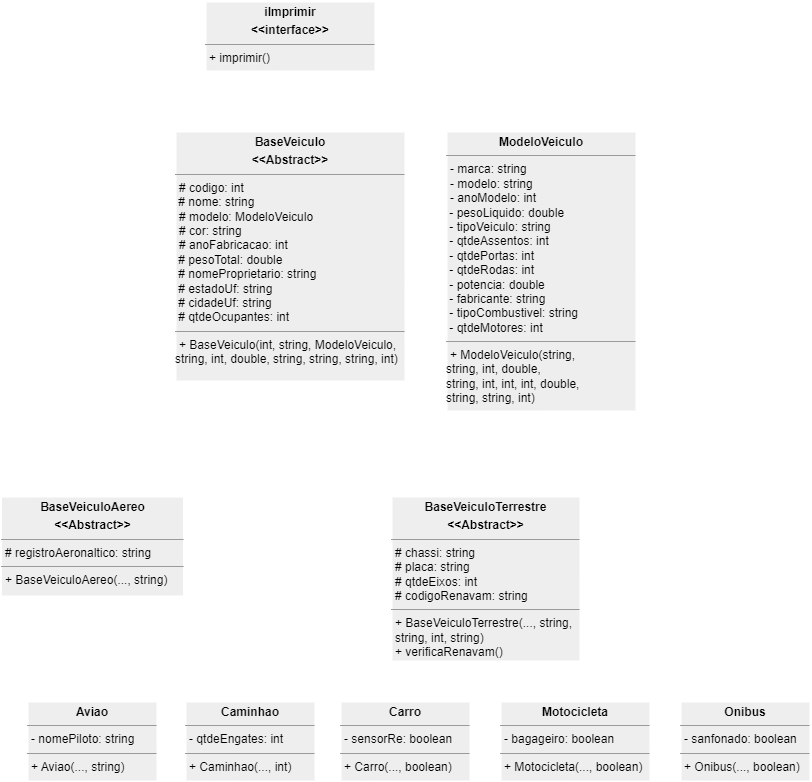

The diagram above was exported from draw.io. Its source (the exported page's mxGraphModel, read from the mxfile embedded in the PNG):
<mxGraphModel dx="1248" dy="1606" grid="1" gridSize="10" guides="1" tooltips="1" connect="1" arrows="1" fold="1" page="1" pageScale="1" pageWidth="1169" pageHeight="827" background="none" math="0" shadow="0">
  <root>
    <mxCell id="0" />
    <mxCell id="1" parent="0" />
    <mxCell id="9" style="edgeStyle=elbowEdgeStyle;rounded=0;sketch=0;elbow=vertical;html=1;strokeColor=#FFFFFF;strokeWidth=2;fontColor=#000000;" edge="1" parent="1" source="3" target="10">
      <mxGeometry relative="1" as="geometry">
        <mxPoint x="347.5" y="280" as="targetPoint" />
      </mxGeometry>
    </mxCell>
    <mxCell id="3" value="&lt;p style=&quot;margin:0px;margin-top:4px;text-align:center;&quot;&gt;&lt;b&gt;BaseVeiculoAereo&lt;/b&gt;&lt;/p&gt;&lt;p style=&quot;margin:0px;margin-top:4px;text-align:center;&quot;&gt;&lt;b&gt;&amp;lt;&amp;lt;Abstract&amp;gt;&amp;gt;&lt;/b&gt;&lt;/p&gt;&lt;hr size=&quot;1&quot;&gt;&lt;p style=&quot;margin:0px;margin-left:4px;&quot;&gt;# registroAeronaltico: string&lt;/p&gt;&lt;hr size=&quot;1&quot;&gt;&lt;p style=&quot;margin:0px;margin-left:4px;&quot;&gt;+ BaseVeiculoAereo(..., string)&lt;/p&gt;" style="verticalAlign=top;align=left;overflow=fill;fontSize=12;fontFamily=Helvetica;html=1;rounded=0;fillColor=#eeeeee;strokeColor=#FFFFFF;fontColor=#000000;strokeWidth=2;" parent="1" vertex="1">
      <mxGeometry x="100.5" y="365" width="183" height="100" as="geometry" />
    </mxCell>
    <mxCell id="8" style="edgeStyle=elbowEdgeStyle;sketch=0;html=1;strokeColor=#FFFFFF;strokeWidth=2;fontColor=#000000;elbow=vertical;rounded=0;" edge="1" parent="1" source="4" target="10">
      <mxGeometry relative="1" as="geometry">
        <mxPoint x="347.5" y="280" as="targetPoint" />
      </mxGeometry>
    </mxCell>
    <mxCell id="4" value="&lt;p style=&quot;margin:0px;margin-top:4px;text-align:center;&quot;&gt;&lt;b&gt;BaseVeiculoTerrestre&lt;/b&gt;&lt;/p&gt;&lt;p style=&quot;margin:0px;margin-top:4px;text-align:center;&quot;&gt;&lt;b&gt;&amp;lt;&amp;lt;Abstract&amp;gt;&amp;gt;&lt;/b&gt;&lt;/p&gt;&lt;hr size=&quot;1&quot;&gt;&lt;p style=&quot;margin:0px;margin-left:4px;&quot;&gt;# chassi: string&lt;/p&gt;&lt;p style=&quot;margin:0px;margin-left:4px;&quot;&gt;# placa: string&lt;/p&gt;&lt;p style=&quot;margin:0px;margin-left:4px;&quot;&gt;# qtdeEixos: int&lt;/p&gt;&lt;p style=&quot;margin:0px;margin-left:4px;&quot;&gt;# codigoRenavam: string&lt;/p&gt;&lt;hr size=&quot;1&quot;&gt;&lt;p style=&quot;margin:0px;margin-left:4px;&quot;&gt;&lt;span style=&quot;background-color: initial;&quot;&gt;+ BaseVeiculoTerrestre(..., string,&lt;/span&gt;&lt;/p&gt;&lt;p style=&quot;margin:0px;margin-left:4px;&quot;&gt;&lt;span style=&quot;background-color: initial;&quot;&gt;string, int,&amp;nbsp;&lt;/span&gt;&lt;span style=&quot;background-color: initial;&quot;&gt;string)&lt;/span&gt;&lt;/p&gt;&lt;p style=&quot;margin:0px;margin-left:4px;&quot;&gt;+ verificaRenavam()&lt;/p&gt;" style="verticalAlign=top;align=left;overflow=fill;fontSize=12;fontFamily=Helvetica;html=1;rounded=0;fillColor=#eeeeee;strokeColor=#FFFFFF;fontColor=#000000;strokeWidth=2;" parent="1" vertex="1">
      <mxGeometry x="491" y="365" width="189" height="165" as="geometry" />
    </mxCell>
    <mxCell id="28" style="edgeStyle=elbowEdgeStyle;rounded=0;sketch=0;elbow=vertical;html=1;entryX=0.5;entryY=1;entryDx=0;entryDy=0;strokeColor=#FFFFFF;strokeWidth=2;fontColor=#000000;" edge="1" parent="1" source="10" target="15">
      <mxGeometry relative="1" as="geometry" />
    </mxCell>
    <mxCell id="10" value="&lt;p style=&quot;margin:0px;margin-top:4px;text-align:center;&quot;&gt;&lt;b&gt;BaseVeiculo&lt;/b&gt;&lt;/p&gt;&lt;p style=&quot;margin:0px;margin-top:4px;text-align:center;&quot;&gt;&lt;b&gt;&amp;lt;&amp;lt;Abstract&amp;gt;&amp;gt;&lt;/b&gt;&lt;/p&gt;&lt;hr size=&quot;1&quot;&gt;&lt;p style=&quot;margin:0px;margin-left:4px;&quot;&gt;# codigo: int&lt;/p&gt;&amp;nbsp;# nome: string&lt;p style=&quot;margin:0px;margin-left:4px;&quot;&gt;# modelo: ModeloVeiculo&lt;/p&gt;&lt;p style=&quot;margin:0px;margin-left:4px;&quot;&gt;# cor: string&lt;/p&gt;&lt;p style=&quot;margin:0px;margin-left:4px;&quot;&gt;# anoFabricacao: int&lt;/p&gt;&amp;nbsp;# pesoTotal: double&lt;br&gt;&amp;nbsp;# nomeProprietario: string&lt;br&gt;&amp;nbsp;# estadoUf: string&lt;br&gt;&amp;nbsp;# cidadeUf: string&lt;br&gt;&amp;nbsp;# qtdeOcupantes: int&lt;hr size=&quot;1&quot;&gt;&lt;p style=&quot;margin:0px;margin-left:4px;&quot;&gt;+ BaseVeiculo(int, string, ModeloVeiculo,&lt;/p&gt;string, int, double, string,&amp;nbsp;string,&amp;nbsp;string,&amp;nbsp;int&lt;span style=&quot;background-color: initial;&quot;&gt;)&lt;/span&gt;" style="verticalAlign=top;align=left;overflow=fill;fontSize=12;fontFamily=Helvetica;html=1;rounded=0;fillColor=#eeeeee;strokeColor=#FFFFFF;fontColor=#000000;strokeWidth=2;" vertex="1" parent="1">
      <mxGeometry x="275" width="230" height="250" as="geometry" />
    </mxCell>
    <mxCell id="13" style="edgeStyle=elbowEdgeStyle;html=1;entryX=1;entryY=0.25;entryDx=0;entryDy=0;rounded=0;endArrow=none;endFill=0;fillColor=#eeeeee;strokeColor=#FFFFFF;fontColor=#000000;strokeWidth=2;" edge="1" parent="1" source="14" target="10">
      <mxGeometry relative="1" as="geometry" />
    </mxCell>
    <mxCell id="14" value="&lt;p style=&quot;margin:0px;margin-top:4px;text-align:center;&quot;&gt;&lt;b&gt;ModeloVeiculo&lt;/b&gt;&lt;/p&gt;&lt;hr size=&quot;1&quot;&gt;&lt;p style=&quot;margin:0px;margin-left:4px;&quot;&gt;&lt;span style=&quot;background-color: initial;&quot;&gt;- marca: string&lt;/span&gt;&lt;br&gt;&lt;/p&gt;&lt;p style=&quot;margin:0px;margin-left:4px;&quot;&gt;&lt;span style=&quot;background-color: initial;&quot;&gt;- modelo: string&lt;/span&gt;&lt;/p&gt;&lt;p style=&quot;margin:0px;margin-left:4px;&quot;&gt;&lt;span style=&quot;background-color: initial;&quot;&gt;- anoModelo: int&lt;/span&gt;&lt;/p&gt;&amp;nbsp;- pesoLiquido: double&lt;br&gt;&lt;div&gt;&amp;nbsp;- tipoVeiculo: string&lt;/div&gt;&lt;div&gt;&amp;nbsp;- qtdeAssentos: int&lt;/div&gt;&lt;div&gt;&amp;nbsp;- qtdePortas: int&lt;/div&gt;&lt;div&gt;&amp;nbsp;- qtdeRodas: int&lt;/div&gt;&lt;div&gt;&amp;nbsp;- potencia: double&lt;/div&gt;&lt;div&gt;&amp;nbsp;- fabricante: string&lt;/div&gt;&lt;div&gt;&amp;nbsp;- tipoCombustivel: string&lt;/div&gt;&lt;div&gt;&amp;nbsp;- qtdeMotores: int&lt;br&gt;&lt;/div&gt;&lt;hr size=&quot;1&quot;&gt;&lt;p style=&quot;margin:0px;margin-left:4px;&quot;&gt;+ ModeloVeiculo(string,&amp;nbsp;&lt;/p&gt;string, int, double,&lt;br&gt;string,&amp;nbsp;int, int, int, double,&lt;br&gt;string,&amp;nbsp;string,&amp;nbsp;int&lt;span style=&quot;background-color: initial;&quot;&gt;)&lt;/span&gt;" style="verticalAlign=top;align=left;overflow=fill;fontSize=12;fontFamily=Helvetica;html=1;rounded=0;fillColor=#eeeeee;strokeColor=#FFFFFF;fontColor=#000000;strokeWidth=2;" vertex="1" parent="1">
      <mxGeometry x="546" width="190" height="280" as="geometry" />
    </mxCell>
    <mxCell id="15" value="&lt;p style=&quot;margin:0px;margin-top:4px;text-align:center;&quot;&gt;&lt;b&gt;iImprimir&lt;/b&gt;&lt;/p&gt;&lt;p style=&quot;margin:0px;margin-top:4px;text-align:center;&quot;&gt;&lt;b&gt;&amp;lt;&amp;lt;interface&amp;gt;&amp;gt;&lt;/b&gt;&lt;/p&gt;&lt;hr size=&quot;1&quot;&gt;&lt;p style=&quot;margin:0px;margin-left:4px;&quot;&gt;&lt;/p&gt;&lt;p style=&quot;margin:0px;margin-left:4px;&quot;&gt;+ imprimir()&lt;/p&gt;" style="verticalAlign=top;align=left;overflow=fill;fontSize=12;fontFamily=Helvetica;html=1;rounded=0;fillColor=#eeeeee;strokeColor=#FFFFFF;fontColor=#000000;strokeWidth=2;" vertex="1" parent="1">
      <mxGeometry x="305" y="-130" width="170" height="70" as="geometry" />
    </mxCell>
    <mxCell id="19" style="edgeStyle=elbowEdgeStyle;rounded=0;sketch=0;elbow=vertical;html=1;entryX=0.5;entryY=1;entryDx=0;entryDy=0;strokeColor=#FFFFFF;strokeWidth=2;fontColor=#000000;" edge="1" parent="1" source="18" target="3">
      <mxGeometry relative="1" as="geometry" />
    </mxCell>
    <mxCell id="18" value="&lt;p style=&quot;margin:0px;margin-top:4px;text-align:center;&quot;&gt;&lt;b&gt;Aviao&lt;/b&gt;&lt;/p&gt;&lt;hr size=&quot;1&quot;&gt;&lt;p style=&quot;margin:0px;margin-left:4px;&quot;&gt;- nomePiloto: string&lt;/p&gt;&lt;hr size=&quot;1&quot;&gt;&lt;p style=&quot;margin:0px;margin-left:4px;&quot;&gt;+ Aviao(..., string)&lt;/p&gt;" style="verticalAlign=top;align=left;overflow=fill;fontSize=12;fontFamily=Helvetica;html=1;rounded=0;fillColor=#eeeeee;strokeColor=#FFFFFF;fontColor=#000000;strokeWidth=2;" vertex="1" parent="1">
      <mxGeometry x="127" y="570" width="130" height="80" as="geometry" />
    </mxCell>
    <mxCell id="21" style="edgeStyle=elbowEdgeStyle;rounded=0;sketch=0;elbow=vertical;html=1;exitX=0.5;exitY=0;exitDx=0;exitDy=0;entryX=0.5;entryY=1;entryDx=0;entryDy=0;strokeColor=#FFFFFF;strokeWidth=2;fontColor=#000000;" edge="1" parent="1" source="20" target="4">
      <mxGeometry relative="1" as="geometry" />
    </mxCell>
    <mxCell id="20" value="&lt;p style=&quot;margin:0px;margin-top:4px;text-align:center;&quot;&gt;&lt;b&gt;Caminhao&lt;/b&gt;&lt;/p&gt;&lt;hr size=&quot;1&quot;&gt;&lt;p style=&quot;margin:0px;margin-left:4px;&quot;&gt;- qtdeEngates: int&lt;/p&gt;&lt;hr size=&quot;1&quot;&gt;&lt;p style=&quot;margin:0px;margin-left:4px;&quot;&gt;+ Caminhao(..., int)&lt;/p&gt;" style="verticalAlign=top;align=left;overflow=fill;fontSize=12;fontFamily=Helvetica;html=1;rounded=0;fillColor=#eeeeee;strokeColor=#FFFFFF;fontColor=#000000;strokeWidth=2;" vertex="1" parent="1">
      <mxGeometry x="285" y="570" width="130" height="80" as="geometry" />
    </mxCell>
    <mxCell id="23" style="edgeStyle=elbowEdgeStyle;rounded=0;sketch=0;elbow=vertical;html=1;strokeColor=#FFFFFF;strokeWidth=2;fontColor=#000000;" edge="1" parent="1" source="22" target="4">
      <mxGeometry relative="1" as="geometry" />
    </mxCell>
    <mxCell id="22" value="&lt;p style=&quot;margin:0px;margin-top:4px;text-align:center;&quot;&gt;&lt;b&gt;Carro&lt;/b&gt;&lt;/p&gt;&lt;hr size=&quot;1&quot;&gt;&lt;p style=&quot;margin:0px;margin-left:4px;&quot;&gt;- sensorRe: boolean&lt;/p&gt;&lt;hr size=&quot;1&quot;&gt;&lt;p style=&quot;margin:0px;margin-left:4px;&quot;&gt;+ Carro(..., boolean)&lt;/p&gt;" style="verticalAlign=top;align=left;overflow=fill;fontSize=12;fontFamily=Helvetica;html=1;rounded=0;fillColor=#eeeeee;strokeColor=#FFFFFF;fontColor=#000000;strokeWidth=2;" vertex="1" parent="1">
      <mxGeometry x="440" y="570" width="130" height="80" as="geometry" />
    </mxCell>
    <mxCell id="25" style="edgeStyle=elbowEdgeStyle;rounded=0;sketch=0;elbow=vertical;html=1;entryX=0.5;entryY=1;entryDx=0;entryDy=0;strokeColor=#FFFFFF;strokeWidth=2;fontColor=#000000;" edge="1" parent="1" source="24" target="4">
      <mxGeometry relative="1" as="geometry" />
    </mxCell>
    <mxCell id="24" value="&lt;p style=&quot;margin:0px;margin-top:4px;text-align:center;&quot;&gt;&lt;b&gt;Motocicleta&lt;/b&gt;&lt;/p&gt;&lt;hr size=&quot;1&quot;&gt;&lt;p style=&quot;margin:0px;margin-left:4px;&quot;&gt;- bagageiro: boolean&lt;/p&gt;&lt;hr size=&quot;1&quot;&gt;&lt;p style=&quot;margin:0px;margin-left:4px;&quot;&gt;+ Motocicleta(..., boolean)&lt;/p&gt;" style="verticalAlign=top;align=left;overflow=fill;fontSize=12;fontFamily=Helvetica;html=1;rounded=0;fillColor=#eeeeee;strokeColor=#FFFFFF;fontColor=#000000;strokeWidth=2;" vertex="1" parent="1">
      <mxGeometry x="600" y="570" width="150" height="80" as="geometry" />
    </mxCell>
    <mxCell id="27" style="edgeStyle=elbowEdgeStyle;rounded=0;sketch=0;elbow=vertical;html=1;entryX=0.5;entryY=1;entryDx=0;entryDy=0;strokeColor=#FFFFFF;strokeWidth=2;fontColor=#000000;" edge="1" parent="1" source="26" target="4">
      <mxGeometry relative="1" as="geometry" />
    </mxCell>
    <mxCell id="26" value="&lt;p style=&quot;margin:0px;margin-top:4px;text-align:center;&quot;&gt;&lt;b&gt;Onibus&lt;/b&gt;&lt;/p&gt;&lt;hr size=&quot;1&quot;&gt;&lt;p style=&quot;margin:0px;margin-left:4px;&quot;&gt;- sanfonado: boolean&lt;/p&gt;&lt;hr size=&quot;1&quot;&gt;&lt;p style=&quot;margin:0px;margin-left:4px;&quot;&gt;+ Onibus(..., boolean)&lt;/p&gt;" style="verticalAlign=top;align=left;overflow=fill;fontSize=12;fontFamily=Helvetica;html=1;rounded=0;fillColor=#eeeeee;strokeColor=#FFFFFF;fontColor=#000000;strokeWidth=2;" vertex="1" parent="1">
      <mxGeometry x="780" y="570" width="130" height="80" as="geometry" />
    </mxCell>
  </root>
</mxGraphModel>